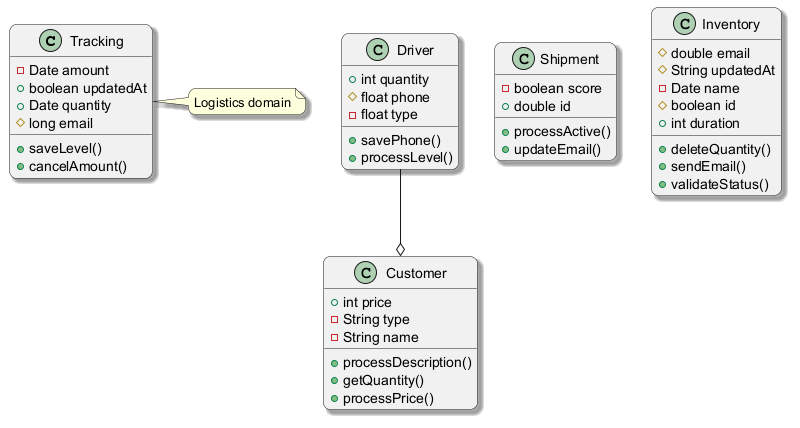

The diagram above was rendered by PlantUML. Its source (embedded in the PNG):
@startuml
skinparam backgroundColor #FFFFFF
skinparam roundCorner 15
skinparam shadowing true
class Tracking {
  -Date amount
  +boolean updatedAt
  +Date quantity
  #long email
  +saveLevel()
  +cancelAmount()
}
class Customer {
  +int price
  -String type
  -String name
  +processDescription()
  +getQuantity()
  +processPrice()
}
class Shipment {
  -boolean score
  +double id
  +processActive()
  +updateEmail()
}
class Inventory {
  #double email
  #String updatedAt
  -Date name
  #boolean id
  +int duration
  +deleteQuantity()
  +sendEmail()
  +validateStatus()
}
class Driver {
  +int quantity
  #float phone
  -float type
  +savePhone()
  +processLevel()
}
Driver --o Customer
note right of Tracking : Logistics domain
@enduml